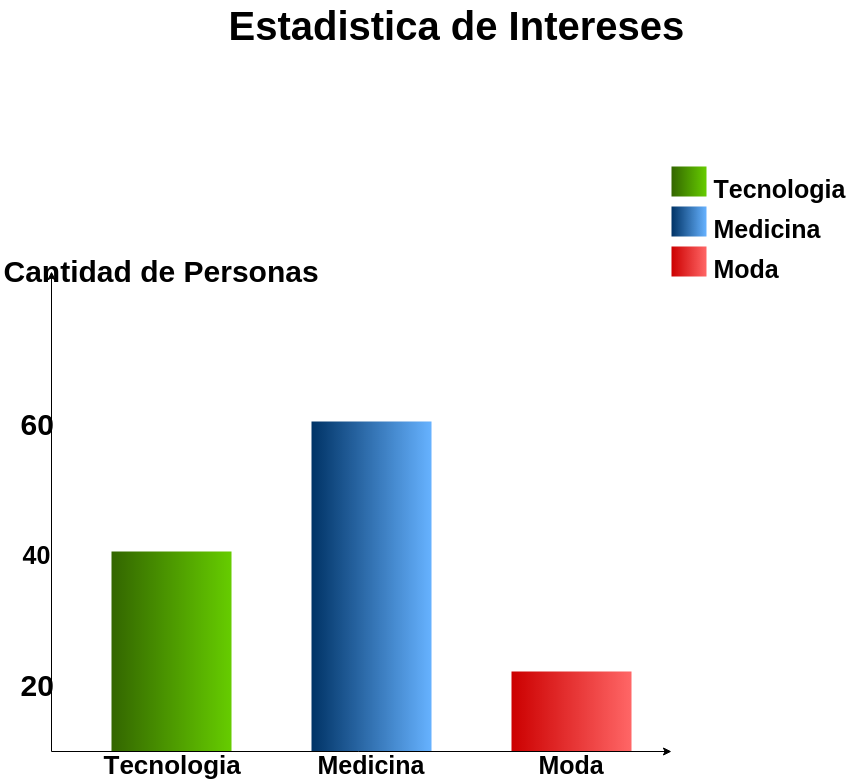

The diagram above was exported from draw.io. Its source (the exported page's mxGraphModel, read from the mxfile embedded in the PNG):
<mxGraphModel dx="964" dy="469" grid="1" gridSize="10" guides="1" tooltips="1" connect="1" arrows="1" fold="1" page="1" pageScale="1" pageWidth="20" pageHeight="20" background="#ffffff" math="0">
  <root>
    <mxCell id="0" style=";html=1;" />
    <mxCell id="1" style=";html=1;" parent="0" />
    <mxCell id="3" value="" style="edgeStyle=none;html=1;" parent="1" edge="1">
      <mxGeometry width="100" height="100" relative="1" as="geometry">
        <mxPoint x="120" y="770" as="sourcePoint" />
        <mxPoint x="120" y="290" as="targetPoint" />
      </mxGeometry>
    </mxCell>
    <mxCell id="7" value="" style="whiteSpace=wrap;fillColor=#336600;gradientColor=#66CC00;gradientDirection=east;strokeColor=none;html=1;" parent="1" vertex="1">
      <mxGeometry x="180" y="570" width="120" height="200" as="geometry" />
    </mxCell>
    <mxCell id="12" value="" style="whiteSpace=wrap;fillColor=#CC0000;gradientColor=#FF6666;gradientDirection=east;strokeColor=none;html=1;" parent="1" vertex="1">
      <mxGeometry x="580" y="690" width="120" height="80" as="geometry" />
    </mxCell>
    <mxCell id="13" value="" style="whiteSpace=wrap;fillColor=#003366;gradientColor=#66B2FF;gradientDirection=east;strokeColor=none;html=1;" parent="1" vertex="1">
      <mxGeometry x="380" y="440" width="120" height="330" as="geometry" />
    </mxCell>
    <mxCell id="4" value="" style="edgeStyle=none;html=1;" parent="1" edge="1">
      <mxGeometry width="100" height="100" relative="1" as="geometry">
        <mxPoint x="119.99999999999989" y="769.9999999999998" as="sourcePoint" />
        <mxPoint x="740" y="770" as="targetPoint" />
      </mxGeometry>
    </mxCell>
    <mxCell id="16" value="&lt;font style=&quot;font-size: 26px&quot;&gt;Tecnologia&lt;/font&gt;" style="text;spacingTop=-5;align=center;verticalAlign=middle;fontStyle=1;html=1;" parent="1" vertex="1">
      <mxGeometry x="180.0000000000001" y="770" width="120" height="30" as="geometry" />
    </mxCell>
    <mxCell id="17" value="&lt;font style=&quot;font-size: 25px&quot;&gt;Medicina&lt;/font&gt;" style="text;spacingTop=-5;align=center;verticalAlign=middle;fontStyle=1;html=1;" parent="1" vertex="1">
      <mxGeometry x="380" y="770" width="120" height="30" as="geometry" />
    </mxCell>
    <mxCell id="18" value="&lt;font style=&quot;font-size: 25px&quot;&gt;Moda&lt;/font&gt;" style="text;spacingTop=-5;align=center;verticalAlign=middle;fontStyle=1;html=1;" parent="1" vertex="1">
      <mxGeometry x="580" y="770" width="120" height="30" as="geometry" />
    </mxCell>
    <mxCell id="19" value="" style="whiteSpace=wrap;fillColor=#CC0000;gradientColor=#FF6666;gradientDirection=east;strokeColor=none;html=1;" parent="1" vertex="1">
      <mxGeometry x="739.9999999999998" y="265" width="35.000000000000114" height="30.000000000000227" as="geometry" />
    </mxCell>
    <mxCell id="20" value="" style="whiteSpace=wrap;fillColor=#003366;gradientColor=#66B2FF;gradientDirection=east;strokeColor=none;html=1;" parent="1" vertex="1">
      <mxGeometry x="739.9999999999997" y="225" width="35.000000000000114" height="30.000000000000227" as="geometry" />
    </mxCell>
    <mxCell id="21" value="" style="whiteSpace=wrap;fillColor=#336600;gradientColor=#66CC00;gradientDirection=east;strokeColor=none;html=1;" parent="1" vertex="1">
      <mxGeometry x="739.9999999999998" y="185" width="35.000000000000114" height="30.000000000000114" as="geometry" />
    </mxCell>
    <mxCell id="22" value="&lt;font style=&quot;font-size: 25px&quot;&gt;&lt;b&gt;Tecnologia&lt;/b&gt;&lt;/font&gt;" style="text;spacingTop=-5;html=1;" parent="1" vertex="1">
      <mxGeometry x="780" y="190.0000000000001" width="80" height="20" as="geometry" />
    </mxCell>
    <mxCell id="23" value="&lt;font style=&quot;font-size: 25px&quot;&gt;&lt;b&gt;Medicina&lt;/b&gt;&lt;/font&gt;" style="text;spacingTop=-5;html=1;" parent="1" vertex="1">
      <mxGeometry x="780" y="230.0000000000001" width="80" height="20" as="geometry" />
    </mxCell>
    <mxCell id="24" value="&lt;font style=&quot;font-size: 25px&quot;&gt;&lt;b&gt;Moda&lt;/b&gt;&lt;/font&gt;" style="text;spacingTop=-5;html=1;" parent="1" vertex="1">
      <mxGeometry x="780" y="270.0000000000001" width="80" height="20" as="geometry" />
    </mxCell>
    <mxCell id="25" value="&lt;font style=&quot;font-size: 30px&quot;&gt;&lt;b&gt;Cantidad de Personas&lt;/b&gt;&lt;/font&gt;" style="text;spacingTop=-5;html=1;" parent="1" vertex="1">
      <mxGeometry x="70" y="270" width="30" height="20" as="geometry" />
    </mxCell>
    <mxCell id="26" value="&lt;font style=&quot;font-size: 30px&quot;&gt;20&lt;/font&gt;" style="text;spacingTop=-5;align=center;verticalAlign=middle;fontStyle=1;html=1;" parent="1" vertex="1">
      <mxGeometry x="90" y="640.0000000000002" width="30" height="129.99999999999977" as="geometry" />
    </mxCell>
    <mxCell id="27" value="&lt;font style=&quot;font-size: 25px&quot;&gt;40&lt;/font&gt;" style="text;spacingTop=-5;align=center;verticalAlign=middle;fontStyle=1;html=1;" parent="1" vertex="1">
      <mxGeometry x="90" y="510" width="30" height="129.99999999999977" as="geometry" />
    </mxCell>
    <mxCell id="28" value="&lt;font style=&quot;font-size: 30px&quot;&gt;60&lt;/font&gt;" style="text;spacingTop=-5;align=center;verticalAlign=middle;fontStyle=1;html=1;" parent="1" vertex="1">
      <mxGeometry x="90" y="380" width="30" height="129.99999999999977" as="geometry" />
    </mxCell>
    <mxCell id="29" value="&lt;font style=&quot;font-size: 40px&quot;&gt;Estadistica de Intereses&lt;/font&gt;" style="text;spacingTop=-5;align=center;verticalAlign=middle;fontSize=24;fontStyle=1;html=1;" parent="1" vertex="1">
      <mxGeometry x="120" y="30" width="810" height="30" as="geometry" />
    </mxCell>
    <mxCell id="39" style="edgeStyle=orthogonalEdgeStyle;rounded=0;html=1;exitX=0.5;exitY=0;entryX=0.5;entryY=0;jettySize=auto;orthogonalLoop=1;" edge="1" parent="1" source="22" target="22">
      <mxGeometry relative="1" as="geometry" />
    </mxCell>
  </root>
</mxGraphModel>